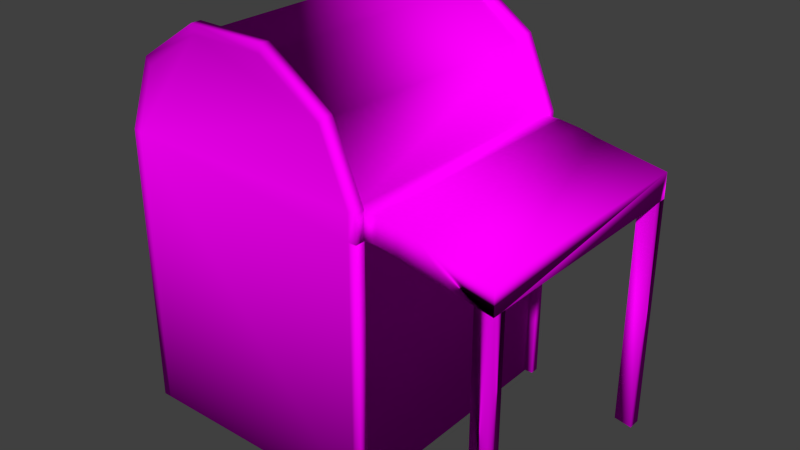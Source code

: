 # Source: supplyBuilding.blend  (saved by Blender 2.69.0; exported with 4.5.12 LTS)
import bpy
from mathutils import Matrix  # noqa: F401  (used for matrix-valued properties, if any)

bpy.ops.wm.read_factory_settings(use_empty=True)
scene = bpy.context.scene
scene.name = 'Scene'

# ---- collections
col_collection_1 = bpy.data.collections.new('Collection 1'); scene.collection.children.link(col_collection_1)

# ---- images (referenced by path relative to the original .blend; pixels are not part of the script)
import os
ASSET_DIR = os.environ.get("B2B_ASSET_DIR", "")  # directory of the original .blend (textures are referenced by path, not embedded)
HERE = os.path.dirname(os.path.abspath(__file__))  # packed textures are extracted next to this script under _unpacked/

def load_image(name, relpath, width, height, colorspace="sRGB"):
    """Load a texture the original file referenced (path relative to the .blend, or extracted next to this script)."""
    p = next((c for c in (os.path.join(HERE, relpath), os.path.join(ASSET_DIR, relpath)) if relpath and os.path.exists(c)), "")
    if p:
        img = bpy.data.images.load(p, check_existing=True)
        img.name = name
    else:  # same state as the original file: an image datablock whose file is absent (Cycles renders it pink)
        img = bpy.data.images.new(name, width, height)
        img.source = "FILE"
        img.filepath = "//" + (relpath or name)
    img.colorspace_settings.name = colorspace
    return img
img_supply = load_image('supply', 'supply.png', 1024, 1024, 'sRGB')

# ---- materials (node trees are filled in below, after node groups)
mat_material_001 = bpy.data.materials.new('Material.001')
mat_material_001.alpha_threshold = 0.0
mat_material_001.roughness = 0.5
mat_material_001.line_color = (0.0, 0.0, 0.0, 1.0)

# ---- material node trees
mat_material_001.use_nodes = True; mat_material_001.node_tree.nodes.clear()
_N = mat_material_001.node_tree.nodes; _L = mat_material_001.node_tree.links
n0 = _N.new('ShaderNodeOutputMaterial'); n0.name = 'Material Output'; n0.location = (300, 300)
n1 = _N.new('ShaderNodeBsdfDiffuse'); n1.name = 'Diffuse BSDF'; n1.location = (10, 300)
n2 = _N.new('ShaderNodeTexImage'); n2.name = 'Image Texture'; n2.location = (-164, 403)
n2.width = 140
n2.image = img_supply
_L.new(n1.outputs[0], n0.inputs[0])
_L.new(n2.outputs[0], n1.inputs[0])
n0.is_active_output = True

# ---- world
world_world = bpy.data.worlds.new('World'); scene.world = world_world
world_world.color = (0.05088, 0.05088, 0.05088)
world_world.use_sun_shadow = False
world_world.sun_shadow_jitter_overblur = 0.0
world_world.cycles.sampling_method = 'MANUAL'
world_world.cycles.sample_map_resolution = 256

# ---- meshes
me_cube = bpy.data.meshes.new('Cube')
me_cube.from_pydata([(-1.0, 1.0, 0.8168), (-1.0, -1.0, 0.8168), (-0.7992, 0.9936, 1.291), (-0.7992, -1.006, 1.291), (-0.3067, 0.9936, 1.572), (-0.3067, -1.006, 1.572), (0.2974, 0.9936, 1.567), (0.2974, -1.006, 1.567), (0.7825, 0.9936, 1.277), (0.7825, -1.006, 1.277), (1.0, 1.0, 0.8168), (1.0, -1.0, 0.8168), (1.0, 1.0, -1.183), (1.0, -1.0, -1.183), (-1.0, -1.0, -1.183), (-1.0, 1.0, -1.183), (1.488, -4.768e-07, 0.582), (1.776, 1.0, 0.5356), (1.776, -1.0, 0.5356), (1.776, -4.768e-07, 0.5356), (2.065, -4.768e-07, 0.4892), (1.0, 1.0, 0.635), (1.0, -1.0, 0.635), (1.167, 1.0, 0.8168), (1.167, -1.0, 0.8168), (1.167, 1.0, 0.635), (1.167, -1.0, 0.635), (1.342, 1.0, 0.7957), (1.342, -1.0, 0.7957), (1.342, 1.0, 0.6139), (1.342, -1.0, 0.6139), (1.488, 1.0, 0.7638), (1.488, -1.0, 0.7638), (1.488, 1.0, 0.582), (1.488, -1.0, 0.582), (2.065, 1.0, 0.671), (2.065, -1.0, 0.671), (2.065, 1.0, 0.4892), (2.065, -1.0, 0.4892), (1.92, -1.0, 0.5124), (1.92, -4.768e-07, 0.5124), (2.065, 0.8954, 0.4892), (1.776, 0.5, 0.5356), (1.776, -0.5, 0.5356), (1.92, 1.0, 0.5124), (2.065, -0.8844, 0.4892), (1.92, -0.8844, 0.5124), (1.92, 0.8954, 0.5124), (2.065, 1.0, -1.197), (2.065, -1.0, -1.197), (1.92, -1.0, -1.174), (2.065, 0.8954, -1.197), (1.92, 1.0, -1.174), (2.065, -0.8844, -1.197), (1.92, -0.8844, -1.174), (1.92, 0.8954, -1.174), (-1.0, -1.077, 0.8165), (-0.7992, -1.083, 1.29), (-0.3067, -1.083, 1.572), (0.2974, -1.083, 1.567), (0.7825, -1.083, 1.277), (1.0, -1.077, 0.8165), (1.0, -1.077, -1.184), (-1.0, -1.077, -1.184), (1.0, -1.077, 0.6346), (-1.0, 1.07, 0.8173), (-0.7992, 1.064, 1.291), (-0.3067, 1.064, 1.573), (0.2974, 1.064, 1.568), (0.7825, 1.064, 1.278), (1.0, 1.07, 0.8173), (1.0, 1.07, -1.183), (-1.0, 1.07, -1.183), (1.0, 1.07, 0.6355), (-1.068, 1.0, -1.183), (-1.065, 0.9999, 0.83), (-1.065, 1.07, 0.8306), (-1.068, 1.07, -1.183), (1.068, -1.0, 0.635), (1.065, -1.0, 0.8313), (1.065, -1.077, 0.8309), (1.068, -1.077, 0.6346), (1.068, -1.0, -1.183), (1.068, -1.0, 0.635), (1.068, -1.077, 0.6346), (1.068, -1.077, -1.184), (1.068, 1.0, 0.635), (1.068, 1.0, -1.183), (1.068, 1.07, -1.183), (1.068, 1.07, 0.6355), (-1.065, -1.0, 0.83), (-1.068, -1.0, -1.183), (-1.068, -1.077, -1.184), (-1.065, -1.077, 0.8297), (0.8306, -1.006, 1.321), (0.8306, -1.083, 1.321), (0.3151, -1.006, 1.63), (0.3151, -1.083, 1.63), (-0.3233, -1.006, 1.636), (-0.3233, -1.083, 1.635), (-0.8328, -1.006, 1.349), (-0.8328, -1.083, 1.349), (1.065, 0.9999, 0.8313), (1.068, 1.0, 0.635), (1.068, 1.07, 0.6355), (1.065, 1.07, 0.8318), (0.8306, 0.9933, 1.321), (-1.062, 1.0, 0.7344), (0.8306, 1.063, 1.322), (0.3151, 0.9931, 1.63), (-1.062, 1.858e-07, 0.8168), (-1.062, -1.0, 0.7344), (0.3151, 1.063, 1.631), (-0.3233, 0.9931, 1.636), (-1.062, -1.0, 0.8168), (-1.062, 2.454e-07, 0.7344), (-0.3233, 1.063, 1.636), (-0.8472, 0.9933, 1.333), (-1.0, 2.384e-07, 0.7344), (-1.062, 1.0, 0.8168), (-0.8472, 1.063, 1.334), (-1.0, 1.788e-07, 0.8168), (-1.0, -1.0, 0.7344), (-1.0, 1.0, 0.7344), (-1.0, 2.98e-07, -1.183)], [], [(0, 121, 1, 3, 2), (2, 3, 5, 4), (4, 5, 7, 6), (6, 7, 9, 8), (8, 9, 11, 10), (12, 13, 14, 124, 15), (118, 122, 111, 115), (18, 34, 16, 19, 43), (10, 0, 121, 1, 11), (22, 26, 24, 11), (10, 23, 25, 21), (10, 11, 24, 23), (26, 30, 28, 24), (23, 27, 29, 25), (23, 24, 28, 27), (30, 34, 32, 28), (27, 31, 33, 29), (27, 28, 32, 31), (34, 18, 39, 38, 36, 32), (31, 35, 37, 44, 17, 33), (31, 32, 36, 35), (21, 25, 26, 22), (13, 12, 21, 10, 11, 22), (30, 26, 25, 29), (34, 30, 29, 33, 16), (19, 16, 33, 17, 42), (36, 38, 45, 20, 41, 37, 35), (46, 43, 19, 40), (47, 42, 17, 44), (39, 18, 43, 46), (47, 41, 51, 55), (45, 46, 40, 20), (40, 19, 42, 47), (20, 40, 47, 41), (44, 47, 55, 52), (49, 53, 54, 50), (51, 48, 52, 55), (46, 39, 50, 54), (45, 46, 54, 53), (38, 45, 53, 49), (37, 44, 52, 48), (41, 37, 48, 51), (39, 38, 49, 50), (57, 56, 61, 60, 59, 58), (63, 62, 64, 61, 56), (14, 13, 62, 63), (65, 66, 67, 68, 69, 70), (70, 73, 71, 72, 65), (12, 15, 72, 71), (69, 108, 105, 70), (58, 99, 101, 57), (74, 75, 76, 77), (0, 75, 74, 15, 123), (65, 76, 75, 0), (72, 77, 76, 65), (15, 74, 77, 72), (78, 79, 80, 81), (11, 79, 78, 22), (61, 80, 79, 11), (64, 81, 80, 61), (22, 78, 81, 64), (82, 83, 84, 85), (22, 83, 82, 13), (64, 84, 83, 22), (62, 85, 84, 64), (13, 82, 85, 62), (86, 87, 88, 89), (12, 87, 86, 21), (71, 88, 87, 12), (73, 89, 88, 71), (21, 86, 89, 73), (90, 91, 92, 93), (14, 91, 90, 1, 122), (63, 92, 91, 14), (56, 93, 92, 63), (1, 90, 93, 56), (68, 112, 108, 69), (60, 95, 94, 9), (79, 94, 95, 80), (9, 94, 79, 11), (94, 96, 97, 95), (59, 97, 96, 7), (61, 80, 95, 60), (60, 95, 97, 59), (7, 96, 94, 9), (58, 99, 98, 5), (96, 98, 99, 97), (5, 98, 96, 7), (59, 97, 99, 58), (57, 101, 100, 3), (98, 100, 101, 99), (3, 100, 98, 5), (57, 101, 93, 56), (1, 90, 100, 3), (67, 116, 112, 68), (100, 90, 93, 101), (102, 103, 104, 105), (21, 103, 102, 10), (73, 104, 103, 21), (70, 105, 104, 73), (10, 102, 105, 70), (121, 0, 119, 110), (66, 120, 116, 67), (10, 102, 106, 8), (106, 102, 105, 108), (8, 106, 108, 69), (122, 1, 114, 111), (115, 110, 119, 107), (8, 106, 109, 6), (109, 106, 108, 112), (6, 109, 112, 68), (0, 123, 107, 119), (1, 121, 110, 114), (6, 109, 113, 4), (113, 109, 112, 116), (4, 113, 116, 67), (123, 118, 115, 107), (14, 122, 118, 124), (4, 113, 117, 2), (117, 113, 116, 120), (2, 117, 120, 66), (111, 114, 110, 115), (65, 76, 120, 66), (124, 118, 123, 15), (2, 117, 75, 0), (75, 117, 120, 76)])
me_cube.polygons.foreach_set('use_smooth', [True] * 126)
_uv = me_cube.uv_layers.new(name='UVMap')
_uv.uv.foreach_set('vector', [0.8851, 0.6245, 0.8851, 0.5031, 0.8851, 0.3817, 0.9437, 0.381, 0.9437, 0.6237, 0.3938, 1.004, 0.3938, 0.7609, 0.4509, 0.7609, 0.4509, 1.004, 0.4509, 1.004, 0.4509, 0.7609, 0.5241, 0.7609, 0.5241, 1.004, 0.5241, 1.004, 0.5241, 0.7609, 0.5854, 0.7609, 0.5854, 1.004, 0.5854, 0.6237, 0.5854, 0.381, 0.6441, 0.3817, 0.6441, 0.6245, 0.5936, 0.8766, 0.5936, 0.6338, 0.8364, 0.6338, 0.8364, 0.7552, 0.8364, 0.8766, 0.9839, 0.5024, 0.9839, 0.381, 0.9914, 0.381, 0.9914, 0.5024, 0.88, 0.8673, 0.9153, 0.8673, 0.9153, 0.7459, 0.88, 0.7459, 0.88, 0.8066, 0.3426, 0.6307, 0.3426, 0.3885, 0.464, 0.3885, 0.5854, 0.3885, 0.5854, 0.6307, 0.4633, 0.1302, 0.4632, 0.11, 0.4412, 0.1101, 0.4413, 0.1303, 0.09868, 0.2507, 0.0986, 0.2709, 0.1207, 0.271, 0.1208, 0.2508, 0.3426, 0.6307, 0.5854, 0.6307, 0.5854, 0.6508, 0.3426, 0.6509, 0.4632, 0.11, 0.4657, 0.08872, 0.4436, 0.08881, 0.4412, 0.1101, 0.0986, 0.2709, 0.1011, 0.2922, 0.1231, 0.2923, 0.1207, 0.271, 0.3426, 0.6509, 0.5854, 0.6508, 0.5854, 0.6722, 0.3426, 0.6722, 0.4657, 0.08872, 0.4695, 0.07098, 0.4474, 0.07107, 0.4436, 0.08881, 0.1011, 0.2922, 0.1049, 0.3099, 0.1269, 0.31, 0.1231, 0.2923, 0.3426, 0.6722, 0.5854, 0.6722, 0.5854, 0.6902, 0.3426, 0.6902, 0.4695, 0.07098, 0.475, 0.03594, 0.4777, 0.01842, 0.4805, 0.0009038, 0.4584, 0.001001, 0.4474, 0.07107, 0.1049, 0.3099, 0.1158, 0.38, 0.1379, 0.3801, 0.1351, 0.3626, 0.1324, 0.3451, 0.1269, 0.31, 0.3426, 0.6902, 0.5854, 0.6902, 0.5854, 0.7608, 0.3426, 0.7609, 0.9748, 0.6245, 0.9546, 0.6245, 0.9546, 0.8673, 0.9748, 0.8673, 0.8851, 0.3817, 0.8851, 0.6245, 0.666, 0.6245, 0.6441, 0.6245, 0.6441, 0.3817, 0.666, 0.3817, 0.9332, 0.8673, 0.9546, 0.8673, 0.9546, 0.6245, 0.9332, 0.6245, 0.9153, 0.8673, 0.9332, 0.8673, 0.9332, 0.6245, 0.9153, 0.6245, 0.9153, 0.7459, 0.88, 0.7459, 0.9153, 0.7459, 0.9153, 0.6245, 0.88, 0.6245, 0.88, 0.6852, 0.9396, 0.381, 0.9177, 0.381, 0.9177, 0.367, 0.9177, 0.2596, 0.9177, 0.1509, 0.9177, 0.1382, 0.9396, 0.1382, 0.8623, 0.8533, 0.88, 0.8066, 0.88, 0.7459, 0.8623, 0.7459, 0.8623, 0.6372, 0.88, 0.6852, 0.88, 0.6245, 0.8623, 0.6245, 0.8623, 0.8673, 0.88, 0.8673, 0.88, 0.8066, 0.8623, 0.8533, 0.9571, 0.3457, 0.9396, 0.3429, 0.9396, 0.1382, 0.9571, 0.141, 0.8446, 0.8533, 0.8623, 0.8533, 0.8623, 0.7459, 0.8446, 0.7459, 0.8623, 0.7459, 0.88, 0.7459, 0.88, 0.6852, 0.8623, 0.6372, 0.8446, 0.7459, 0.8623, 0.7459, 0.8623, 0.6372, 0.8446, 0.6372, 0.9612, 0.381, 0.9739, 0.381, 0.9739, 0.5842, 0.9612, 0.5842, 0.6992, 0.01767, 0.6852, 0.01766, 0.6852, 0.0, 0.6992, 2.402e-06, 0.6852, 0.03432, 0.6979, 0.03433, 0.6979, 0.05199, 0.6852, 0.05199, 0.3797, 0.7609, 0.3938, 0.7609, 0.3938, 0.964, 0.3797, 0.964, 0.9612, 0.5857, 0.9437, 0.5885, 0.9437, 0.3838, 0.9612, 0.381, 0.3566, 0.9653, 0.3426, 0.9653, 0.3426, 0.7609, 0.3566, 0.7609, 0.1379, 0.3801, 0.1351, 0.3626, 0.3398, 0.3635, 0.3426, 0.381, 0.3566, 0.7609, 0.3693, 0.7609, 0.3693, 0.9653, 0.3566, 0.9653, 0.4777, 0.01842, 0.4805, 0.0009038, 0.6852, 0.0, 0.6824, 0.01752, 0.04188, 0.6728, 0.09939, 0.6485, 0.09939, 0.8913, 0.04347, 0.8649, 0.008296, 0.806, 0.007686, 0.7326, 0.3422, 0.6485, 0.3422, 0.8913, 0.1215, 0.8913, 0.09939, 0.8913, 0.09939, 0.6485, 0.8364, 0.6338, 0.5936, 0.6338, 0.5936, 0.6245, 0.8364, 0.6245, 0.09939, 0.632, 0.04188, 0.6076, 0.007686, 0.5479, 0.008296, 0.4745, 0.04347, 0.4156, 0.09939, 0.3892, 0.09939, 0.3892, 0.1215, 0.3892, 0.3422, 0.3892, 0.3422, 0.632, 0.09939, 0.632, 0.5936, 0.8766, 0.8364, 0.8766, 0.8364, 0.8851, 0.5936, 0.8851, 0.04347, 0.4156, 0.03819, 0.4098, 0.09764, 0.3814, 0.09939, 0.3892, 0.007686, 0.7326, 0.0, 0.7306, 0.03473, 0.6688, 0.04188, 0.6728, 0.9761, 0.03725, 0.9755, 0.2814, 0.967, 0.2814, 0.9676, 0.03729, 0.09976, 0.00791, 0.09819, 0.0, 0.3426, 0.0007531, 0.3425, 0.008982, 0.1098, 0.007954, 0.7114, 0.1382, 0.7034, 0.1382, 0.7034, 0.1297, 0.7114, 0.1297, 0.3422, 0.632, 0.3422, 0.6402, 0.09779, 0.6399, 0.09939, 0.632, 0.8364, 0.8766, 0.8446, 0.8766, 0.8446, 0.8851, 0.8364, 0.8851, 0.6853, 0.1382, 0.6852, 0.1145, 0.6945, 0.1145, 0.6947, 0.1382, 0.4413, 0.1303, 0.4395, 0.1225, 0.4633, 0.122, 0.4633, 0.1302, 0.7034, 0.052, 0.7111, 0.05199, 0.7111, 0.06131, 0.7034, 0.06131, 0.1215, 0.8913, 0.1215, 0.8995, 0.09764, 0.8991, 0.09939, 0.8913, 0.6934, 0.02698, 0.6852, 0.02698, 0.6852, 0.01767, 0.6934, 0.01767, 0.3786, 0.7609, 0.3786, 0.9799, 0.3693, 0.9799, 0.3693, 0.7609, 0.9924, 0.8452, 0.9842, 0.8452, 0.9842, 0.6245, 0.9924, 0.6245, 0.7016, 0.02698, 0.6934, 0.02698, 0.6934, 0.01767, 0.7016, 0.01767, 0.3422, 0.8913, 0.3422, 0.8995, 0.1215, 0.8995, 0.1215, 0.8913, 0.5936, 0.6338, 0.5854, 0.6338, 0.5854, 0.6245, 0.5936, 0.6245, 0.9847, 0.1246, 0.9847, 0.3437, 0.9761, 0.3436, 0.9761, 0.1246, 0.9847, 0.123, 0.9929, 0.123, 0.9929, 0.3437, 0.9847, 0.3437, 0.5936, 0.8851, 0.5854, 0.8851, 0.5854, 0.8766, 0.5936, 0.8766, 0.1215, 0.3892, 0.1215, 0.381, 0.3422, 0.381, 0.3422, 0.3892, 0.7034, 0.07915, 0.7116, 0.07915, 0.7116, 0.08767, 0.7034, 0.08767, 0.9571, 0.2814, 0.9577, 0.03727, 0.967, 0.03725, 0.9664, 0.2814, 0.6851, 0.372, 0.6852, 0.3802, 0.4408, 0.381, 0.4423, 0.3731, 0.4523, 0.373, 0.8364, 0.6245, 0.8446, 0.6245, 0.8446, 0.6338, 0.8364, 0.6338, 0.09939, 0.6485, 0.09779, 0.6406, 0.3422, 0.6402, 0.3422, 0.6485, 0.7072, 0.01767, 0.6992, 0.01766, 0.6992, 0.008346, 0.7072, 0.008349, 0.008296, 0.4745, 0.0006501, 0.4724, 0.03819, 0.4098, 0.04347, 0.4156, 0.7034, 0.09479, 0.709, 0.09479, 0.709, 0.1041, 0.7034, 0.1041, 0.6852, 0.1145, 0.6853, 0.05203, 0.6947, 0.05199, 0.6945, 0.1145, 0.3855, 0.1569, 0.3801, 0.1511, 0.4395, 0.1225, 0.4413, 0.1303, 0.9749, 0.8261, 0.9748, 0.761, 0.9841, 0.761, 0.9842, 0.8261, 0.7093, 0.02698, 0.7016, 0.02698, 0.7016, 0.01767, 0.7093, 0.01767, 0.09939, 0.8913, 0.09764, 0.8991, 0.03819, 0.8707, 0.04347, 0.8649, 0.04347, 0.8649, 0.03819, 0.8707, 0.00065, 0.8081, 0.008296, 0.806, 0.3505, 0.216, 0.3429, 0.2139, 0.3801, 0.1511, 0.3855, 0.1569, 0.7034, 0.06131, 0.711, 0.06131, 0.711, 0.07063, 0.7034, 0.07063, 0.9748, 0.761, 0.9748, 0.6837, 0.9841, 0.6837, 0.9841, 0.761, 0.3503, 0.2893, 0.3426, 0.2914, 0.3429, 0.2139, 0.3505, 0.216, 0.008296, 0.806, 0.00065, 0.8081, 0.0, 0.7306, 0.007686, 0.7326, 0.967, 0.3388, 0.967, 0.3457, 0.9577, 0.3457, 0.9576, 0.3388, 0.9748, 0.6837, 0.9749, 0.6245, 0.9842, 0.6245, 0.9841, 0.6837, 0.3847, 0.349, 0.3776, 0.3531, 0.3426, 0.2914, 0.3503, 0.2893, 0.04188, 0.6728, 0.03473, 0.6688, 0.09779, 0.6406, 0.09939, 0.6485, 0.4423, 0.3731, 0.4408, 0.381, 0.3776, 0.3531, 0.3847, 0.349, 0.007686, 0.5479, 0.0, 0.5499, 0.0006501, 0.4724, 0.008296, 0.4745, 0.9577, 0.3457, 0.9571, 0.2814, 0.9664, 0.2814, 0.967, 0.3457, 0.7032, 0.1145, 0.7034, 0.1382, 0.6949, 0.1382, 0.6947, 0.1145, 0.1208, 0.2508, 0.1207, 0.259, 0.09689, 0.2585, 0.09868, 0.2507, 0.7116, 0.07915, 0.7034, 0.07915, 0.7034, 0.07063, 0.7116, 0.07063, 0.09939, 0.3892, 0.09764, 0.3814, 0.1215, 0.381, 0.1215, 0.3892, 0.7111, 0.1211, 0.7034, 0.1212, 0.7034, 0.1126, 0.7111, 0.1126, 0.464, 0.3885, 0.3426, 0.3885, 0.3426, 0.381, 0.464, 0.381, 0.04188, 0.6076, 0.0367, 0.6135, 0.0, 0.5499, 0.007686, 0.5479, 0.09868, 0.2507, 0.09689, 0.2585, 0.03757, 0.2299, 0.04288, 0.224, 0.7034, 0.05199, 0.7032, 0.1145, 0.6947, 0.1145, 0.6949, 0.05201, 0.7079, 0.04187, 0.7134, 0.04187, 0.7134, 0.05039, 0.7079, 0.05039, 0.7079, 0.04187, 0.6979, 0.04187, 0.6979, 0.03432, 0.7079, 0.03432, 0.9739, 0.5024, 0.9839, 0.5024, 0.9839, 0.6238, 0.9739, 0.6238, 0.04288, 0.224, 0.03757, 0.2299, 0.0003078, 0.1671, 0.007963, 0.165, 0.9999, 0.5191, 1.0, 0.5842, 0.9915, 0.5842, 0.9914, 0.5191, 0.7034, 0.1212, 0.7111, 0.1212, 0.7111, 0.1297, 0.7034, 0.1297, 0.6979, 0.04444, 0.7079, 0.04444, 0.7079, 0.05199, 0.6979, 0.05199, 0.5854, 0.3885, 0.464, 0.3885, 0.464, 0.381, 0.5854, 0.381, 0.007963, 0.165, 0.0003078, 0.1671, 0.0, 0.08962, 0.007677, 0.09166, 0.9999, 0.4418, 0.9999, 0.5191, 0.9914, 0.5191, 0.9914, 0.4418, 0.711, 0.1126, 0.7034, 0.1126, 0.7034, 0.1041, 0.711, 0.1041, 0.9839, 0.6238, 0.9839, 0.5024, 0.9914, 0.5024, 0.9914, 0.6238, 0.9177, 0.381, 0.6852, 0.381, 0.6852, 0.2596, 0.9177, 0.2596, 0.007677, 0.09166, 0.0, 0.08962, 0.03698, 0.02618, 0.04213, 0.03203, 1.0, 0.381, 0.9999, 0.4418, 0.9914, 0.4418, 0.9915, 0.381, 0.7072, 0.008362, 0.713, 0.008346, 0.713, 0.01686, 0.7072, 0.01688, 0.9739, 0.381, 0.9839, 0.381, 0.9839, 0.5024, 0.9739, 0.5024, 0.09939, 0.632, 0.09779, 0.6399, 0.0367, 0.6135, 0.04188, 0.6076, 0.9177, 0.2596, 0.6852, 0.2596, 0.6852, 0.1382, 0.9177, 0.1382, 0.04213, 0.03203, 0.03698, 0.02618, 0.09819, 0.0, 0.09976, 0.00791, 0.9755, 0.2814, 0.9761, 0.3437, 0.9676, 0.3437, 0.967, 0.2814])
me_cube.materials.append(mat_material_001)
me_cube.use_remesh_preserve_volume = False
me_cube.use_remesh_preserve_attributes = False
me_cube.use_mirror_vertex_groups = False
me_cube.use_paint_bone_selection = False
me_cube.use_paint_mask = True
me_cube.update()

# ---- objects
ob_cube = bpy.data.objects.new('Cube', me_cube)

# ---- transforms, parenting, visibility, modifiers, constraints
ob_cube.location = (0.0, 0.0, 0.6816)
ob_cube.scale = (0.5066, 0.5251, 0.5839)
ob_cube.lock_rotations_4d = False
ob_cube.empty_display_type = 'ARROWS'
ob_cube.lineart.crease_threshold = 0.0

# ---- collection membership
col_collection_1.objects.link(ob_cube)

# ---- scene / render settings (as saved in the file)
scene.frame_start = 1; scene.frame_end = 250; scene.frame_set(1)
scene.render.engine = 'CYCLES'
scene.render.image_settings.compression = 90
scene.render.resolution_percentage = 50
scene.render.dither_intensity = 0.0
scene.cycles.use_denoising = False
scene.cycles.samples = 10
scene.cycles.sampling_pattern = 'TABULATED_SOBOL'
scene.cycles.light_sampling_threshold = 0.0
scene.cycles.use_adaptive_sampling = False
scene.cycles.use_light_tree = False
scene.cycles.blur_glossy = 0.0
scene.cycles.volume_bounces = 1
scene.cycles.pixel_filter_type = 'GAUSSIAN'
scene.cycles.sample_clamp_indirect = 0.0
scene.view_settings.view_transform = 'Standard'
bpy.context.view_layer.update()

# ---- added for rendering (the .blend has no active camera and no usable light): camera, sun
cam_auto = bpy.data.cameras.new('AutoCamera')
cam_auto.lens = 50.0
cam_auto.sensor_width = 36.0
cam_auto.clip_end = 1000.0
ob_auto_camera = bpy.data.objects.new('AutoCamera', cam_auto)
scene.collection.objects.link(ob_auto_camera)
ob_auto_camera.location = (2.61727, -2.84107, 2.70165)
ob_auto_camera.rotation_euler = (1.09748, -7.21219e-08, 0.694738)
scene.camera = ob_auto_camera
light_auto_sun = bpy.data.lights.new('AutoSun', 'SUN')
light_auto_sun.energy = 3.0
light_auto_sun.angle = 0.0523599
ob_auto_sun = bpy.data.objects.new('AutoSun', light_auto_sun)
scene.collection.objects.link(ob_auto_sun)
ob_auto_sun.rotation_euler = (0.872665, 0.174533, 0.523599)
bpy.context.view_layer.update()
